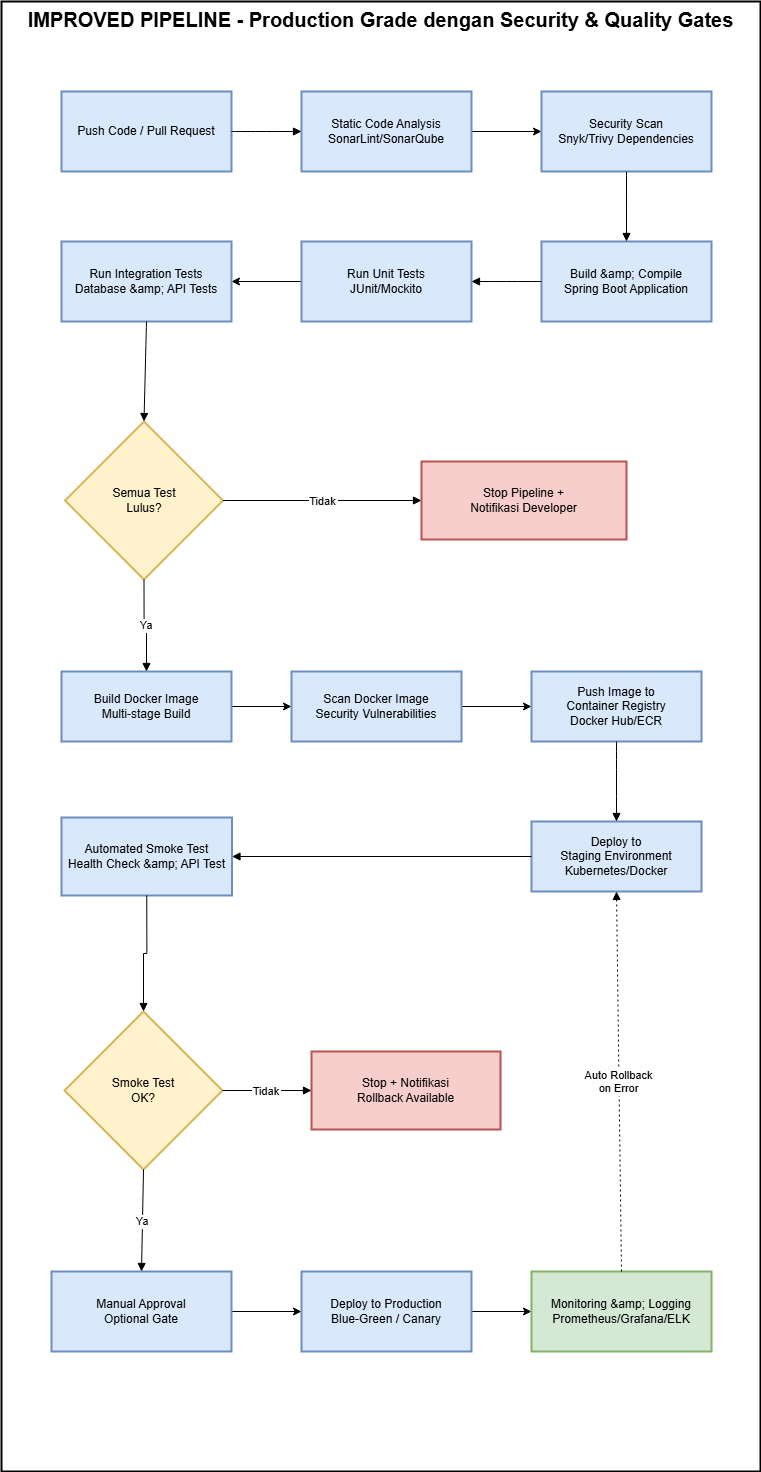

The diagram above was exported from draw.io. Its source (the exported page's mxGraphModel, read from the mxfile embedded in the PNG):
<mxGraphModel dx="2852" dy="1714" grid="1" gridSize="10" guides="1" tooltips="1" connect="1" arrows="1" fold="1" page="1" pageScale="1" pageWidth="850" pageHeight="1100" math="0" shadow="0">
  <root>
    <mxCell id="0" />
    <mxCell id="1" parent="0" />
    <mxCell id="6mnu39fM4BjOSdG4v1h9-4" parent="1" style="whiteSpace=wrap;strokeWidth=2;verticalAlign=top;container=0;fontSize=20;fontStyle=1" value="IMPROVED PIPELINE - Production Grade dengan Security &amp; Quality Gates" vertex="1">
      <mxGeometry height="1470" width="759" x="40" y="120" as="geometry" />
    </mxCell>
    <mxCell id="6mnu39fM4BjOSdG4v1h9-5" parent="1" style="whiteSpace=wrap;strokeWidth=2;fillColor=#dae8fc;strokeColor=#6c8ebf;" value="Push Code / Pull Request" vertex="1">
      <mxGeometry height="80" width="170" x="100" y="210" as="geometry" />
    </mxCell>
    <mxCell id="KNqpIIQ2qt2CH0WXDIVV-1" edge="1" parent="1" source="6mnu39fM4BjOSdG4v1h9-6" style="edgeStyle=orthogonalEdgeStyle;rounded=0;orthogonalLoop=1;jettySize=auto;html=1;" target="6mnu39fM4BjOSdG4v1h9-7" value="">
      <mxGeometry relative="1" as="geometry" />
    </mxCell>
    <mxCell id="6mnu39fM4BjOSdG4v1h9-6" parent="1" style="whiteSpace=wrap;strokeWidth=2;fillColor=#dae8fc;strokeColor=#6c8ebf;" value="Static Code Analysis&#10;SonarLint/SonarQube" vertex="1">
      <mxGeometry height="80" width="170" x="340" y="210" as="geometry" />
    </mxCell>
    <mxCell id="6mnu39fM4BjOSdG4v1h9-7" parent="1" style="whiteSpace=wrap;strokeWidth=2;fillColor=#dae8fc;strokeColor=#6c8ebf;" value="Security Scan&#10;Snyk/Trivy Dependencies" vertex="1">
      <mxGeometry height="80" width="170" x="580" y="210" as="geometry" />
    </mxCell>
    <mxCell id="6mnu39fM4BjOSdG4v1h9-8" parent="1" style="whiteSpace=wrap;strokeWidth=2;fillColor=#dae8fc;strokeColor=#6c8ebf;" value="Build &amp;amp; Compile&#10;Spring Boot Application" vertex="1">
      <mxGeometry height="80" width="170" x="580" y="360" as="geometry" />
    </mxCell>
    <mxCell id="KNqpIIQ2qt2CH0WXDIVV-2" edge="1" parent="1" source="6mnu39fM4BjOSdG4v1h9-9" style="edgeStyle=orthogonalEdgeStyle;rounded=0;orthogonalLoop=1;jettySize=auto;html=1;" target="6mnu39fM4BjOSdG4v1h9-10" value="">
      <mxGeometry relative="1" as="geometry" />
    </mxCell>
    <mxCell id="6mnu39fM4BjOSdG4v1h9-9" parent="1" style="whiteSpace=wrap;strokeWidth=2;fillColor=#dae8fc;strokeColor=#6c8ebf;" value="Run Unit Tests&#10;JUnit/Mockito" vertex="1">
      <mxGeometry height="80" width="170" x="340" y="360" as="geometry" />
    </mxCell>
    <mxCell id="6mnu39fM4BjOSdG4v1h9-10" parent="1" style="whiteSpace=wrap;strokeWidth=2;fillColor=#dae8fc;strokeColor=#6c8ebf;" value="Run Integration Tests&#10;Database &amp;amp; API Tests" vertex="1">
      <mxGeometry height="80" width="170" x="100" y="360" as="geometry" />
    </mxCell>
    <mxCell id="6mnu39fM4BjOSdG4v1h9-11" parent="1" style="rhombus;strokeWidth=2;whiteSpace=wrap;fillColor=#fff2cc;strokeColor=#d6b656;" value="Semua Test&#10;Lulus?" vertex="1">
      <mxGeometry height="158" width="158" x="103.5" y="540" as="geometry" />
    </mxCell>
    <mxCell id="KNqpIIQ2qt2CH0WXDIVV-4" edge="1" parent="1" source="6mnu39fM4BjOSdG4v1h9-13" style="edgeStyle=orthogonalEdgeStyle;rounded=0;orthogonalLoop=1;jettySize=auto;html=1;" target="6mnu39fM4BjOSdG4v1h9-14" value="">
      <mxGeometry relative="1" as="geometry" />
    </mxCell>
    <mxCell id="6mnu39fM4BjOSdG4v1h9-13" parent="1" style="whiteSpace=wrap;strokeWidth=2;fillColor=#dae8fc;strokeColor=#6c8ebf;" value="Build Docker Image&#10;Multi-stage Build" vertex="1">
      <mxGeometry height="70" width="170" x="100" y="790" as="geometry" />
    </mxCell>
    <mxCell id="KNqpIIQ2qt2CH0WXDIVV-5" edge="1" parent="1" source="6mnu39fM4BjOSdG4v1h9-14" style="edgeStyle=orthogonalEdgeStyle;rounded=0;orthogonalLoop=1;jettySize=auto;html=1;" target="6mnu39fM4BjOSdG4v1h9-15" value="">
      <mxGeometry relative="1" as="geometry" />
    </mxCell>
    <mxCell id="6mnu39fM4BjOSdG4v1h9-14" parent="1" style="whiteSpace=wrap;strokeWidth=2;fillColor=#dae8fc;strokeColor=#6c8ebf;" value="Scan Docker Image&#10;Security Vulnerabilities" vertex="1">
      <mxGeometry height="70" width="170" x="330" y="790" as="geometry" />
    </mxCell>
    <mxCell id="6mnu39fM4BjOSdG4v1h9-15" parent="1" style="whiteSpace=wrap;strokeWidth=2;fillColor=#dae8fc;strokeColor=#6c8ebf;" value="Push Image to&#10;Container Registry&#10;Docker Hub/ECR" vertex="1">
      <mxGeometry height="70" width="170" x="570" y="790" as="geometry" />
    </mxCell>
    <mxCell id="6mnu39fM4BjOSdG4v1h9-16" parent="1" style="whiteSpace=wrap;strokeWidth=2;fillColor=#dae8fc;strokeColor=#6c8ebf;" value="Deploy to&#10;Staging Environment&#10;Kubernetes/Docker" vertex="1">
      <mxGeometry height="70" width="170" x="570" y="940" as="geometry" />
    </mxCell>
    <mxCell id="6mnu39fM4BjOSdG4v1h9-17" parent="1" style="whiteSpace=wrap;strokeWidth=2;fillColor=#dae8fc;strokeColor=#6c8ebf;" value="Automated Smoke Test&#10;Health Check &amp;amp; API Test" vertex="1">
      <mxGeometry height="78" width="170.5" x="100" y="936" as="geometry" />
    </mxCell>
    <mxCell id="6mnu39fM4BjOSdG4v1h9-18" parent="1" style="rhombus;strokeWidth=2;whiteSpace=wrap;fillColor=#fff2cc;strokeColor=#d6b656;" value="Smoke Test&#10;OK?" vertex="1">
      <mxGeometry height="158" width="158" x="103" y="1130" as="geometry" />
    </mxCell>
    <mxCell id="6mnu39fM4BjOSdG4v1h9-19" parent="1" style="whiteSpace=wrap;strokeWidth=2;fillColor=#f8cecc;strokeColor=#b85450;" value="Stop + Notifikasi&#10;Rollback Available" vertex="1">
      <mxGeometry height="78" width="189" x="350" y="1170" as="geometry" />
    </mxCell>
    <mxCell id="KNqpIIQ2qt2CH0WXDIVV-6" edge="1" parent="1" source="6mnu39fM4BjOSdG4v1h9-20" style="edgeStyle=orthogonalEdgeStyle;rounded=0;orthogonalLoop=1;jettySize=auto;html=1;" target="6mnu39fM4BjOSdG4v1h9-21" value="">
      <mxGeometry relative="1" as="geometry" />
    </mxCell>
    <mxCell id="6mnu39fM4BjOSdG4v1h9-20" parent="1" style="whiteSpace=wrap;strokeWidth=2;fillColor=#dae8fc;strokeColor=#6c8ebf;" value="Manual Approval&#10;Optional Gate" vertex="1">
      <mxGeometry height="80" width="180" x="90" y="1390" as="geometry" />
    </mxCell>
    <mxCell id="KNqpIIQ2qt2CH0WXDIVV-7" edge="1" parent="1" source="6mnu39fM4BjOSdG4v1h9-21" style="edgeStyle=orthogonalEdgeStyle;rounded=0;orthogonalLoop=1;jettySize=auto;html=1;" target="6mnu39fM4BjOSdG4v1h9-22" value="">
      <mxGeometry relative="1" as="geometry" />
    </mxCell>
    <mxCell id="6mnu39fM4BjOSdG4v1h9-21" parent="1" style="whiteSpace=wrap;strokeWidth=2;fillColor=#dae8fc;strokeColor=#6c8ebf;" value="Deploy to Production&#10;Blue-Green / Canary" vertex="1">
      <mxGeometry height="80" width="170" x="340" y="1390" as="geometry" />
    </mxCell>
    <mxCell id="6mnu39fM4BjOSdG4v1h9-22" parent="1" style="whiteSpace=wrap;strokeWidth=2;fillColor=#d5e8d4;strokeColor=#82b366;" value="Monitoring &amp;amp; Logging&#10;Prometheus/Grafana/ELK" vertex="1">
      <mxGeometry height="80" width="180" x="570" y="1390" as="geometry" />
    </mxCell>
    <mxCell id="6mnu39fM4BjOSdG4v1h9-23" edge="1" parent="1" source="6mnu39fM4BjOSdG4v1h9-5" style="curved=1;startArrow=none;endArrow=block;exitX=1;exitY=0.5;rounded=0;exitDx=0;exitDy=0;" target="6mnu39fM4BjOSdG4v1h9-6" value="">
      <mxGeometry relative="1" as="geometry">
        <Array as="points" />
      </mxGeometry>
    </mxCell>
    <mxCell id="6mnu39fM4BjOSdG4v1h9-25" edge="1" parent="1" source="6mnu39fM4BjOSdG4v1h9-7" style="curved=1;startArrow=none;endArrow=block;exitX=0.5;exitY=1.01;entryX=0.5;entryY=0.01;rounded=0;" target="6mnu39fM4BjOSdG4v1h9-8" value="">
      <mxGeometry relative="1" as="geometry">
        <Array as="points" />
      </mxGeometry>
    </mxCell>
    <mxCell id="6mnu39fM4BjOSdG4v1h9-26" edge="1" parent="1" source="6mnu39fM4BjOSdG4v1h9-8" style="curved=1;startArrow=none;endArrow=block;exitX=0;exitY=0.5;entryX=1;entryY=0.5;rounded=0;exitDx=0;exitDy=0;entryDx=0;entryDy=0;" target="6mnu39fM4BjOSdG4v1h9-9" value="">
      <mxGeometry relative="1" as="geometry">
        <Array as="points" />
      </mxGeometry>
    </mxCell>
    <mxCell id="6mnu39fM4BjOSdG4v1h9-28" edge="1" parent="1" source="6mnu39fM4BjOSdG4v1h9-10" style="curved=1;startArrow=none;endArrow=block;exitX=0.5;exitY=1.01;entryX=0.5;entryY=0;rounded=0;" target="6mnu39fM4BjOSdG4v1h9-11" value="">
      <mxGeometry relative="1" as="geometry">
        <Array as="points" />
      </mxGeometry>
    </mxCell>
    <mxCell id="6mnu39fM4BjOSdG4v1h9-29" edge="1" parent="1" source="6mnu39fM4BjOSdG4v1h9-11" style="startArrow=none;endArrow=block;exitX=1;exitY=0.5;entryX=0;entryY=0.5;rounded=0;edgeStyle=orthogonalEdgeStyle;exitDx=0;exitDy=0;entryDx=0;entryDy=0;" target="6mnu39fM4BjOSdG4v1h9-12" value="Tidak">
      <mxGeometry relative="1" as="geometry" />
    </mxCell>
    <mxCell id="6mnu39fM4BjOSdG4v1h9-30" edge="1" parent="1" source="6mnu39fM4BjOSdG4v1h9-11" style="startArrow=none;endArrow=block;exitX=0.5;exitY=1;entryX=0.5;entryY=0;rounded=0;edgeStyle=orthogonalEdgeStyle;exitDx=0;exitDy=0;" target="6mnu39fM4BjOSdG4v1h9-13" value="Ya">
      <mxGeometry relative="1" as="geometry" />
    </mxCell>
    <mxCell id="6mnu39fM4BjOSdG4v1h9-33" edge="1" parent="1" source="6mnu39fM4BjOSdG4v1h9-15" style="curved=1;startArrow=none;endArrow=block;exitX=0.5;exitY=1;entryX=0.5;entryY=0;rounded=0;" target="6mnu39fM4BjOSdG4v1h9-16" value="">
      <mxGeometry relative="1" as="geometry">
        <Array as="points" />
      </mxGeometry>
    </mxCell>
    <mxCell id="6mnu39fM4BjOSdG4v1h9-34" edge="1" parent="1" source="6mnu39fM4BjOSdG4v1h9-16" style="startArrow=none;endArrow=block;exitX=0;exitY=0.5;entryX=1;entryY=0.5;rounded=0;edgeStyle=orthogonalEdgeStyle;exitDx=0;exitDy=0;entryDx=0;entryDy=0;" target="6mnu39fM4BjOSdG4v1h9-17" value="">
      <mxGeometry relative="1" as="geometry" />
    </mxCell>
    <mxCell id="6mnu39fM4BjOSdG4v1h9-35" edge="1" parent="1" source="6mnu39fM4BjOSdG4v1h9-17" style="startArrow=none;endArrow=block;exitX=0.5;exitY=0.99;entryX=0.5;entryY=0;rounded=0;edgeStyle=orthogonalEdgeStyle;" target="6mnu39fM4BjOSdG4v1h9-18" value="">
      <mxGeometry relative="1" as="geometry" />
    </mxCell>
    <mxCell id="6mnu39fM4BjOSdG4v1h9-36" edge="1" parent="1" source="6mnu39fM4BjOSdG4v1h9-18" style="startArrow=none;endArrow=block;exitX=1;exitY=0.5;entryX=0;entryY=0.5;rounded=0;edgeStyle=orthogonalEdgeStyle;exitDx=0;exitDy=0;entryDx=0;entryDy=0;" target="6mnu39fM4BjOSdG4v1h9-19" value="Tidak">
      <mxGeometry relative="1" as="geometry" />
    </mxCell>
    <mxCell id="6mnu39fM4BjOSdG4v1h9-37" edge="1" parent="1" source="6mnu39fM4BjOSdG4v1h9-18" style="startArrow=none;endArrow=block;exitX=0.5;exitY=1;entryX=0.5;entryY=0;rounded=0;exitDx=0;exitDy=0;" target="6mnu39fM4BjOSdG4v1h9-20" value="Ya">
      <mxGeometry relative="1" as="geometry" />
    </mxCell>
    <mxCell id="6mnu39fM4BjOSdG4v1h9-40" edge="1" parent="1" source="6mnu39fM4BjOSdG4v1h9-22" style="dashed=1;dashPattern=2 3;startArrow=none;endArrow=block;exitX=0.5;exitY=0;entryX=0.5;entryY=1;rounded=0;entryDx=0;entryDy=0;exitDx=0;exitDy=0;" target="6mnu39fM4BjOSdG4v1h9-16" value="Auto Rollback&#10;on Error">
      <mxGeometry relative="1" as="geometry" />
    </mxCell>
    <mxCell id="6mnu39fM4BjOSdG4v1h9-12" parent="1" style="whiteSpace=wrap;strokeWidth=2;fillColor=#f8cecc;strokeColor=#b85450;" value="Stop Pipeline +&#10;Notifikasi Developer" vertex="1">
      <mxGeometry height="78" width="205" x="460" y="580" as="geometry" />
    </mxCell>
  </root>
</mxGraphModel>